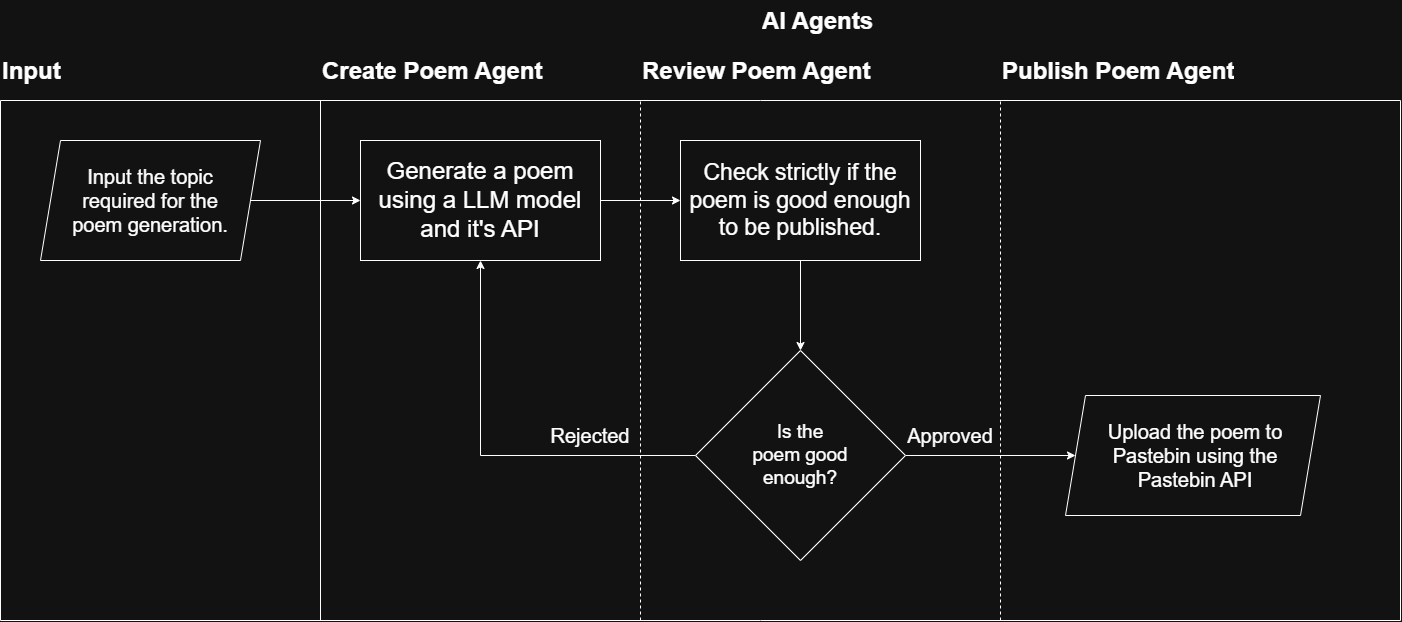

The diagram above was exported from draw.io. Its source (the exported page's mxGraphModel, read from the mxfile embedded in the PNG):
<mxGraphModel dx="1892" dy="1726" grid="1" gridSize="10" guides="1" tooltips="1" connect="1" arrows="1" fold="1" page="1" pageScale="1" pageWidth="850" pageHeight="1100" math="0" shadow="0">
  <root>
    <mxCell id="0" />
    <mxCell id="1" parent="0" />
    <mxCell id="uEfCve2QNnosWf47dbXO-2" value="" style="endArrow=none;html=1;rounded=0;" parent="1" edge="1">
      <mxGeometry width="50" height="50" relative="1" as="geometry">
        <mxPoint x="-320" y="600" as="sourcePoint" />
        <mxPoint x="-320" y="80" as="targetPoint" />
      </mxGeometry>
    </mxCell>
    <mxCell id="uEfCve2QNnosWf47dbXO-3" value="" style="endArrow=none;html=1;rounded=0;" parent="1" edge="1">
      <mxGeometry width="50" height="50" relative="1" as="geometry">
        <mxPoint x="120" y="80" as="sourcePoint" />
        <mxPoint x="760" y="80" as="targetPoint" />
      </mxGeometry>
    </mxCell>
    <mxCell id="uEfCve2QNnosWf47dbXO-4" value="" style="endArrow=none;html=1;rounded=0;" parent="1" edge="1">
      <mxGeometry width="50" height="50" relative="1" as="geometry">
        <mxPoint x="760" y="600" as="sourcePoint" />
        <mxPoint x="760" y="80" as="targetPoint" />
      </mxGeometry>
    </mxCell>
    <mxCell id="uEfCve2QNnosWf47dbXO-5" value="" style="endArrow=none;html=1;rounded=0;" parent="1" edge="1">
      <mxGeometry width="50" height="50" relative="1" as="geometry">
        <mxPoint x="120" y="600" as="sourcePoint" />
        <mxPoint x="760" y="600" as="targetPoint" />
      </mxGeometry>
    </mxCell>
    <mxCell id="uEfCve2QNnosWf47dbXO-6" value="&lt;h1 style=&quot;margin-top: 0px;&quot;&gt;AI Agents&lt;/h1&gt;" style="text;html=1;whiteSpace=wrap;overflow=hidden;rounded=0;" parent="1" vertex="1">
      <mxGeometry x="120" y="-20" width="180" height="40" as="geometry" />
    </mxCell>
    <mxCell id="uEfCve2QNnosWf47dbXO-7" value="" style="endArrow=none;html=1;rounded=0;" parent="1" edge="1">
      <mxGeometry width="50" height="50" relative="1" as="geometry">
        <mxPoint x="-640" y="80" as="sourcePoint" />
        <mxPoint x="120" y="80" as="targetPoint" />
      </mxGeometry>
    </mxCell>
    <mxCell id="uEfCve2QNnosWf47dbXO-8" value="" style="endArrow=none;html=1;rounded=0;" parent="1" edge="1">
      <mxGeometry width="50" height="50" relative="1" as="geometry">
        <mxPoint x="-640" y="600" as="sourcePoint" />
        <mxPoint x="-640" y="80" as="targetPoint" />
      </mxGeometry>
    </mxCell>
    <mxCell id="uEfCve2QNnosWf47dbXO-9" value="" style="endArrow=none;html=1;rounded=0;" parent="1" edge="1">
      <mxGeometry width="50" height="50" relative="1" as="geometry">
        <mxPoint x="-640" y="600" as="sourcePoint" />
        <mxPoint x="120" y="600" as="targetPoint" />
      </mxGeometry>
    </mxCell>
    <mxCell id="uEfCve2QNnosWf47dbXO-10" value="&lt;h1 style=&quot;margin-top: 0px;&quot;&gt;Input&lt;/h1&gt;" style="text;html=1;whiteSpace=wrap;overflow=hidden;rounded=0;" parent="1" vertex="1">
      <mxGeometry x="-640" y="30" width="180" height="40" as="geometry" />
    </mxCell>
    <mxCell id="uEfCve2QNnosWf47dbXO-29" style="edgeStyle=orthogonalEdgeStyle;rounded=0;orthogonalLoop=1;jettySize=auto;html=1;exitX=1;exitY=0.5;exitDx=0;exitDy=0;entryX=0;entryY=0.5;entryDx=0;entryDy=0;" parent="1" source="uEfCve2QNnosWf47dbXO-11" target="uEfCve2QNnosWf47dbXO-16" edge="1">
      <mxGeometry relative="1" as="geometry" />
    </mxCell>
    <mxCell id="uEfCve2QNnosWf47dbXO-11" value="" style="shape=parallelogram;perimeter=parallelogramPerimeter;whiteSpace=wrap;html=1;fixedSize=1;" parent="1" vertex="1">
      <mxGeometry x="-600" y="120" width="220" height="120" as="geometry" />
    </mxCell>
    <mxCell id="uEfCve2QNnosWf47dbXO-12" value="&lt;font style=&quot;font-size: 20px;&quot;&gt;Input the topic required for the poem generation.&lt;/font&gt;" style="text;html=1;align=center;verticalAlign=middle;whiteSpace=wrap;rounded=0;" parent="1" vertex="1">
      <mxGeometry x="-580" y="120" width="180" height="120" as="geometry" />
    </mxCell>
    <mxCell id="uEfCve2QNnosWf47dbXO-13" value="&lt;h1 style=&quot;margin-top: 0px;&quot;&gt;Create Poem Agent&lt;/h1&gt;" style="text;html=1;whiteSpace=wrap;overflow=hidden;rounded=0;" parent="1" vertex="1">
      <mxGeometry x="-320" y="30" width="240" height="40" as="geometry" />
    </mxCell>
    <mxCell id="uEfCve2QNnosWf47dbXO-15" value="" style="rounded=0;whiteSpace=wrap;html=1;" parent="1" vertex="1">
      <mxGeometry x="-280" y="120" width="240" height="120" as="geometry" />
    </mxCell>
    <mxCell id="uEfCve2QNnosWf47dbXO-28" style="edgeStyle=orthogonalEdgeStyle;rounded=0;orthogonalLoop=1;jettySize=auto;html=1;exitX=1;exitY=0.5;exitDx=0;exitDy=0;entryX=0;entryY=0.5;entryDx=0;entryDy=0;" parent="1" source="uEfCve2QNnosWf47dbXO-16" target="uEfCve2QNnosWf47dbXO-20" edge="1">
      <mxGeometry relative="1" as="geometry" />
    </mxCell>
    <mxCell id="uEfCve2QNnosWf47dbXO-16" value="&lt;font style=&quot;font-size: 24px;&quot;&gt;Generate a poem using a LLM model and it's API&lt;/font&gt;" style="text;html=1;align=center;verticalAlign=middle;whiteSpace=wrap;rounded=0;" parent="1" vertex="1">
      <mxGeometry x="-280" y="120" width="240" height="120" as="geometry" />
    </mxCell>
    <mxCell id="uEfCve2QNnosWf47dbXO-17" value="" style="endArrow=none;dashed=1;html=1;rounded=0;" parent="1" edge="1">
      <mxGeometry width="50" height="50" relative="1" as="geometry">
        <mxPoint y="600" as="sourcePoint" />
        <mxPoint y="80" as="targetPoint" />
      </mxGeometry>
    </mxCell>
    <mxCell id="uEfCve2QNnosWf47dbXO-18" value="&lt;h1 style=&quot;margin-top: 0px;&quot;&gt;Review Poem Agent&lt;/h1&gt;" style="text;html=1;whiteSpace=wrap;overflow=hidden;rounded=0;" parent="1" vertex="1">
      <mxGeometry y="30" width="260" height="40" as="geometry" />
    </mxCell>
    <mxCell id="uEfCve2QNnosWf47dbXO-19" value="" style="rounded=0;whiteSpace=wrap;html=1;" parent="1" vertex="1">
      <mxGeometry x="40" y="120" width="240" height="120" as="geometry" />
    </mxCell>
    <mxCell id="uEfCve2QNnosWf47dbXO-27" style="edgeStyle=orthogonalEdgeStyle;rounded=0;orthogonalLoop=1;jettySize=auto;html=1;exitX=0.5;exitY=1;exitDx=0;exitDy=0;entryX=0.5;entryY=0;entryDx=0;entryDy=0;" parent="1" source="uEfCve2QNnosWf47dbXO-20" target="uEfCve2QNnosWf47dbXO-23" edge="1">
      <mxGeometry relative="1" as="geometry" />
    </mxCell>
    <mxCell id="uEfCve2QNnosWf47dbXO-20" value="&lt;font style=&quot;font-size: 23px;&quot;&gt;Check strictly if the poem is good enough to be published.&lt;/font&gt;" style="text;html=1;align=center;verticalAlign=middle;whiteSpace=wrap;rounded=0;" parent="1" vertex="1">
      <mxGeometry x="40" y="120" width="240" height="120" as="geometry" />
    </mxCell>
    <mxCell id="uEfCve2QNnosWf47dbXO-21" value="" style="endArrow=none;dashed=1;html=1;rounded=0;" parent="1" edge="1">
      <mxGeometry width="50" height="50" relative="1" as="geometry">
        <mxPoint x="360" y="600" as="sourcePoint" />
        <mxPoint x="360" y="80" as="targetPoint" />
      </mxGeometry>
    </mxCell>
    <mxCell id="uEfCve2QNnosWf47dbXO-22" value="&lt;h1 style=&quot;margin-top: 0px;&quot;&gt;Publish Poem Agent&lt;/h1&gt;" style="text;html=1;whiteSpace=wrap;overflow=hidden;rounded=0;" parent="1" vertex="1">
      <mxGeometry x="360" y="30" width="280" height="40" as="geometry" />
    </mxCell>
    <mxCell id="uEfCve2QNnosWf47dbXO-30" style="edgeStyle=orthogonalEdgeStyle;rounded=0;orthogonalLoop=1;jettySize=auto;html=1;exitX=0;exitY=0.5;exitDx=0;exitDy=0;entryX=0.5;entryY=1;entryDx=0;entryDy=0;" parent="1" source="uEfCve2QNnosWf47dbXO-23" target="uEfCve2QNnosWf47dbXO-16" edge="1">
      <mxGeometry relative="1" as="geometry" />
    </mxCell>
    <mxCell id="uEfCve2QNnosWf47dbXO-33" style="edgeStyle=orthogonalEdgeStyle;rounded=0;orthogonalLoop=1;jettySize=auto;html=1;exitX=1;exitY=0.5;exitDx=0;exitDy=0;" parent="1" source="uEfCve2QNnosWf47dbXO-23" target="uEfCve2QNnosWf47dbXO-32" edge="1">
      <mxGeometry relative="1" as="geometry" />
    </mxCell>
    <mxCell id="uEfCve2QNnosWf47dbXO-23" value="" style="rhombus;whiteSpace=wrap;html=1;" parent="1" vertex="1">
      <mxGeometry x="55" y="330" width="210" height="210" as="geometry" />
    </mxCell>
    <mxCell id="uEfCve2QNnosWf47dbXO-26" value="&lt;font style=&quot;font-size: 19px;&quot;&gt;Is the poem good enough?&lt;/font&gt;" style="text;html=1;align=center;verticalAlign=middle;whiteSpace=wrap;rounded=0;" parent="1" vertex="1">
      <mxGeometry x="110" y="380" width="100" height="110" as="geometry" />
    </mxCell>
    <mxCell id="uEfCve2QNnosWf47dbXO-31" value="&lt;font style=&quot;font-size: 20px;&quot;&gt;Rejected&lt;/font&gt;" style="text;html=1;align=center;verticalAlign=middle;whiteSpace=wrap;rounded=0;" parent="1" vertex="1">
      <mxGeometry x="-80" y="400" width="60" height="30" as="geometry" />
    </mxCell>
    <mxCell id="uEfCve2QNnosWf47dbXO-32" value="" style="shape=parallelogram;perimeter=parallelogramPerimeter;whiteSpace=wrap;html=1;fixedSize=1;" parent="1" vertex="1">
      <mxGeometry x="425" y="375" width="255" height="120" as="geometry" />
    </mxCell>
    <mxCell id="uEfCve2QNnosWf47dbXO-34" value="&lt;font style=&quot;font-size: 20px;&quot;&gt;Approved&lt;/font&gt;" style="text;html=1;align=center;verticalAlign=middle;whiteSpace=wrap;rounded=0;" parent="1" vertex="1">
      <mxGeometry x="280" y="400" width="60" height="30" as="geometry" />
    </mxCell>
    <mxCell id="uEfCve2QNnosWf47dbXO-35" value="&lt;font style=&quot;font-size: 20px;&quot;&gt;Upload the poem to Pastebin using the Pastebin API&lt;/font&gt;" style="text;html=1;align=center;verticalAlign=middle;whiteSpace=wrap;rounded=0;" parent="1" vertex="1">
      <mxGeometry x="450" y="380" width="210" height="110" as="geometry" />
    </mxCell>
  </root>
</mxGraphModel>